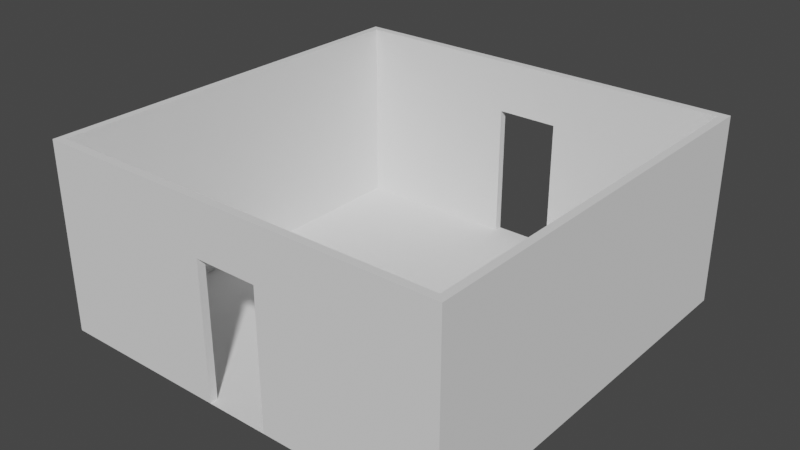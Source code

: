 # Source: Room2Way.blend  (saved by Blender 3.1.7; exported with 4.5.12 LTS)
import bpy
from mathutils import Matrix  # noqa: F401  (used for matrix-valued properties, if any)

bpy.ops.wm.read_factory_settings(use_empty=True)
scene = bpy.context.scene
scene.name = 'Scene'

# ---- collections
col_collection = bpy.data.collections.new('Collection'); scene.collection.children.link(col_collection)

# ---- world
world_world = bpy.data.worlds.new('World'); scene.world = world_world
world_world.use_nodes = True; world_world.node_tree.nodes.clear()
_N = world_world.node_tree.nodes; _L = world_world.node_tree.links
n0 = _N.new('ShaderNodeOutputWorld'); n0.name = 'World Output'; n0.location = (300, 300)
n1 = _N.new('ShaderNodeBackground'); n1.name = 'Background'; n1.location = (10, 300)
n1.inputs[0].default_value = (0.05088, 0.05088, 0.05088, 1.0)
_L.new(n1.outputs[0], n0.inputs[0])
n0.is_active_output = True
world_world.color = (0.05088, 0.05088, 0.05088)
world_world.use_sun_shadow = False
world_world.sun_shadow_jitter_overblur = 0.0

# ---- meshes
me_plane = bpy.data.meshes.new('Plane')
me_plane.from_pydata([(-3.0, 3.0, 0.0), (3.0, 3.0, 0.0), (-2.886, 2.886, 2.743), (-2.886, 2.886, 0.0), (2.886, 2.886, 2.743), (-2.886, -2.886, 0.0), (-2.886, -2.886, 2.743), (2.886, -2.886, 0.0), (2.886, 2.886, 0.0), (2.886, -2.886, 2.743), (3.0, 3.0, 2.743), (-3.0, -3.0, 0.0), (-3.0, 3.0, 2.743), (-3.0, -3.0, 2.743), (3.0, -3.0, 0.0), (3.0, -3.0, 2.743), (0.4572, 3.0, 0.0), (-0.4572, 3.0, 0.0), (-0.4572, -3.0, 0.0), (0.4572, -3.0, 0.0), (0.4572, -2.886, 2.743), (0.4572, 3.0, 2.743), (-0.4572, 3.0, 2.743), (-0.4572, 2.886, 0.0), (0.4572, 2.886, 0.0), (0.4572, 2.886, 2.743), (-0.4572, 2.886, 2.743), (-0.4572, -2.886, 2.743), (0.4572, -2.886, 0.0), (-0.4572, -2.886, 0.0), (-0.4572, -3.0, 2.743), (0.4572, -3.0, 2.743), (0.4572, -2.886, 1.981), (0.4572, 3.0, 1.981), (-0.4572, 3.0, 1.981), (0.4572, 2.886, 1.981), (-0.4572, 2.886, 1.981), (-0.4572, -2.886, 1.981), (-0.4572, -3.0, 1.981), (0.4572, -3.0, 1.981)], [], [(19, 14, 1, 16), (17, 23, 24, 16), (3, 2, 6, 5), (0, 12, 22, 34, 17), (10, 4, 9, 15), (12, 13, 6, 2), (7, 9, 4, 8), (14, 1, 10, 15), (0, 11, 13, 12), (29, 28, 24, 23), (1, 16, 33, 21, 10), (35, 25, 26, 36), (3, 23, 36, 26, 2), (11, 18, 17, 0), (22, 12, 2, 26), (10, 21, 25, 4), (21, 22, 26, 25), (27, 30, 31, 20), (19, 28, 29, 18), (15, 9, 20, 31), (27, 6, 13, 30), (33, 35, 36, 34), (37, 32, 39, 38), (11, 18, 38, 30, 13), (31, 30, 38, 39), (14, 15, 31, 39, 19), (6, 27, 37, 29, 5), (27, 20, 32, 37), (7, 28, 32, 20, 9), (35, 24, 8, 4, 25), (21, 33, 34, 22), (23, 17, 34, 36), (16, 24, 35, 33), (19, 39, 32, 28), (29, 37, 38, 18)])
_uv = me_plane.uv_layers.new(name='UVMap')
_uv.uv.foreach_set('vector', [0.75, 0.0, 1.0, 0.0, 1.0, 1.0, 0.75, 1.0, 0.0, 0.0, 0.0, 0.0, 0.0, 0.0, 0.0, 0.0, 0.0, 1.0, 0.0, 1.0, 0.0, 0.0, 0.0, 0.0, 0.0, 1.0, 0.0, 1.0, 0.25, 1.0, 0.0, 0.0, 0.25, 1.0, 1.0, 1.0, 0.0, 0.0, 1.0, 0.0, 1.0, 0.0, 0.0, 1.0, 0.0, 0.0, 0.0, 0.0, 0.0, 0.0, 1.0, 0.0, 1.0, 0.0, 1.0, 1.0, 1.0, 1.0, 1.0, 0.0, 1.0, 1.0, 1.0, 1.0, 1.0, 0.0, 0.0, 1.0, 0.0, 0.0, 0.0, 0.0, 0.0, 1.0, 0.0, 0.0, 0.0, 0.0, 0.0, 0.0, 0.0, 0.0, 1.0, 1.0, 0.75, 1.0, 0.0, 0.0, 0.75, 1.0, 1.0, 1.0, 0.0, 0.0, 0.0, 0.0, 0.0, 0.0, 0.0, 0.0, 0.0, 1.0, 0.0, 0.0, 0.0, 0.0, 0.0, 0.0, 0.0, 1.0, 0.0, 0.0, 0.25, 0.0, 0.25, 1.0, 0.0, 1.0, 0.25, 1.0, 0.0, 1.0, 0.0, 1.0, 0.0, 0.0, 1.0, 1.0, 0.75, 1.0, 0.0, 0.0, 1.0, 1.0, 0.75, 1.0, 0.25, 1.0, 0.0, 0.0, 0.0, 0.0, 0.0, 0.0, 0.0, 0.0, 0.0, 0.0, 0.0, 0.0, 0.0, 0.0, 0.0, 0.0, 0.0, 0.0, 0.0, 0.0, 1.0, 0.0, 1.0, 0.0, 0.0, 0.0, 0.75, 0.0, 0.0, 0.0, 0.0, 0.0, 0.0, 0.0, 0.0, 0.0, 0.75, 1.0, 0.0, 0.0, 0.0, 0.0, 0.25, 1.0, 0.0, 0.0, 0.0, 0.0, 0.0, 0.0, 0.0, 0.0, 0.0, 0.0, 0.25, 0.0, 0.0, 0.0, 0.0, 0.0, 0.0, 0.0, 0.0, 0.0, 0.0, 0.0, 0.0, 0.0, 0.0, 0.0, 1.0, 0.0, 1.0, 0.0, 0.75, 0.0, 0.0, 0.0, 0.75, 0.0, 0.0, 0.0, 0.0, 0.0, 0.0, 0.0, 0.0, 0.0, 0.0, 0.0, 0.0, 0.0, 0.0, 0.0, 0.0, 0.0, 0.0, 0.0, 1.0, 0.0, 0.0, 0.0, 0.0, 0.0, 0.0, 0.0, 1.0, 0.0, 0.0, 0.0, 0.0, 0.0, 1.0, 1.0, 1.0, 1.0, 0.0, 0.0, 0.75, 1.0, 0.0, 0.0, 0.25, 1.0, 0.25, 1.0, 0.0, 0.0, 0.25, 1.0, 0.25, 1.0, 0.0, 0.0, 0.75, 1.0, 0.0, 0.0, 0.0, 0.0, 0.0, 0.0, 0.75, 0.0, 0.0, 0.0, 0.0, 0.0, 0.0, 0.0, 0.0, 0.0, 0.0, 0.0, 0.0, 0.0, 0.25, 0.0])
me_plane.use_remesh_fix_poles = True
me_plane.use_remesh_preserve_attributes = False
me_plane.update()

# ---- objects
ob_plane = bpy.data.objects.new('Plane', me_plane)

# ---- transforms, parenting, visibility, modifiers, constraints
ob_plane.location = (0.0, 0.0, 0.0)

# ---- collection membership
col_collection.objects.link(ob_plane)

# ---- scene / render settings (as saved in the file)
scene.frame_start = 1; scene.frame_end = 250; scene.frame_set(1)
scene.render.engine = 'BLENDER_EEVEE_NEXT'
scene.cycles.sampling_pattern = 'TABULATED_SOBOL'
scene.cycles.use_light_tree = False
scene.view_settings.view_transform = 'Filmic'
bpy.context.view_layer.update()

# ---- added for rendering (the .blend has no active camera and no usable light): camera, sun
cam_auto = bpy.data.cameras.new('AutoCamera')
cam_auto.lens = 50.0
cam_auto.sensor_width = 36.0
cam_auto.clip_end = 1000.0
ob_auto_camera = bpy.data.objects.new('AutoCamera', cam_auto)
scene.collection.objects.link(ob_auto_camera)
ob_auto_camera.location = (8.25086, -9.90104, 7.97229)
ob_auto_camera.rotation_euler = (1.09748, -7.21219e-08, 0.694738)
scene.camera = ob_auto_camera
light_auto_sun = bpy.data.lights.new('AutoSun', 'SUN')
light_auto_sun.energy = 3.0
light_auto_sun.angle = 0.0523599
ob_auto_sun = bpy.data.objects.new('AutoSun', light_auto_sun)
scene.collection.objects.link(ob_auto_sun)
ob_auto_sun.rotation_euler = (0.872665, 0.174533, 0.523599)
bpy.context.view_layer.update()
